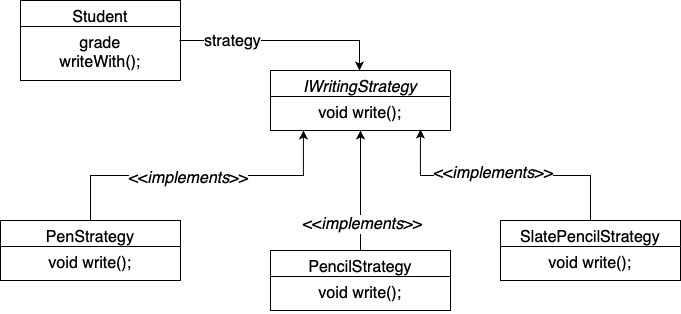

The diagram above was exported from draw.io. Its source (the exported page's mxGraphModel, read from the mxfile embedded in the PNG):
<mxGraphModel dx="849" dy="559" grid="1" gridSize="10" guides="1" tooltips="1" connect="1" arrows="1" fold="1" page="1" pageScale="1" pageWidth="827" pageHeight="1169" math="0" shadow="0">
  <root>
    <mxCell id="WIyWlLk6GJQsqaUBKTNV-0" />
    <mxCell id="WIyWlLk6GJQsqaUBKTNV-1" parent="WIyWlLk6GJQsqaUBKTNV-0" />
    <mxCell id="w_rQGfPqQ96bgydVHSrb-8" style="edgeStyle=orthogonalEdgeStyle;rounded=0;orthogonalLoop=1;jettySize=auto;html=1;entryX=0.5;entryY=0;entryDx=0;entryDy=0;fontSize=16;" edge="1" parent="WIyWlLk6GJQsqaUBKTNV-1">
      <mxGeometry relative="1" as="geometry">
        <mxPoint x="279" y="90" as="sourcePoint" />
        <mxPoint x="459" y="120" as="targetPoint" />
      </mxGeometry>
    </mxCell>
    <mxCell id="w_rQGfPqQ96bgydVHSrb-17" value="strategy" style="edgeLabel;html=1;align=center;verticalAlign=middle;resizable=0;points=[];fontSize=16;" vertex="1" connectable="0" parent="w_rQGfPqQ96bgydVHSrb-8">
      <mxGeometry x="-0.7048" y="1" relative="1" as="geometry">
        <mxPoint x="21" y="1" as="offset" />
      </mxGeometry>
    </mxCell>
    <mxCell id="zkfFHV4jXpPFQw0GAbJ--0" value="Student" style="swimlane;fontStyle=0;align=center;verticalAlign=top;childLayout=stackLayout;horizontal=1;startSize=26;horizontalStack=0;resizeParent=1;resizeLast=0;collapsible=1;marginBottom=0;rounded=0;shadow=0;strokeWidth=1;fontSize=16;" parent="WIyWlLk6GJQsqaUBKTNV-1" vertex="1">
      <mxGeometry x="120" y="50" width="160" height="80" as="geometry">
        <mxRectangle x="230" y="140" width="160" height="26" as="alternateBounds" />
      </mxGeometry>
    </mxCell>
    <mxCell id="zkfFHV4jXpPFQw0GAbJ--1" value="grade&#10;writeWith();" style="text;align=center;verticalAlign=top;spacingLeft=4;spacingRight=4;overflow=hidden;rotatable=0;points=[[0,0.5],[1,0.5]];portConstraint=eastwest;fontSize=16;" parent="zkfFHV4jXpPFQw0GAbJ--0" vertex="1">
      <mxGeometry y="26" width="160" height="54" as="geometry" />
    </mxCell>
    <mxCell id="w_rQGfPqQ96bgydVHSrb-0" value="IWritingStrategy" style="swimlane;fontStyle=2;align=center;verticalAlign=top;childLayout=stackLayout;horizontal=1;startSize=26;horizontalStack=0;resizeParent=1;resizeLast=0;collapsible=1;marginBottom=0;rounded=0;shadow=0;strokeWidth=1;fontSize=16;" vertex="1" parent="WIyWlLk6GJQsqaUBKTNV-1">
      <mxGeometry x="370" y="120" width="180" height="60" as="geometry">
        <mxRectangle x="230" y="140" width="160" height="26" as="alternateBounds" />
      </mxGeometry>
    </mxCell>
    <mxCell id="w_rQGfPqQ96bgydVHSrb-1" value="void write();" style="text;align=center;verticalAlign=top;spacingLeft=4;spacingRight=4;overflow=hidden;rotatable=0;points=[[0,0.5],[1,0.5]];portConstraint=eastwest;fontSize=16;" vertex="1" parent="w_rQGfPqQ96bgydVHSrb-0">
      <mxGeometry y="26" width="180" height="34" as="geometry" />
    </mxCell>
    <mxCell id="w_rQGfPqQ96bgydVHSrb-12" style="edgeStyle=orthogonalEdgeStyle;rounded=0;orthogonalLoop=1;jettySize=auto;html=1;entryX=0.5;entryY=1;entryDx=0;entryDy=0;entryPerimeter=0;fontSize=16;" edge="1" parent="WIyWlLk6GJQsqaUBKTNV-1" source="w_rQGfPqQ96bgydVHSrb-2" target="w_rQGfPqQ96bgydVHSrb-1">
      <mxGeometry relative="1" as="geometry" />
    </mxCell>
    <mxCell id="w_rQGfPqQ96bgydVHSrb-13" value="&amp;lt;&amp;lt;&lt;i&gt;implements&lt;/i&gt;&amp;gt;&amp;gt;" style="edgeLabel;html=1;align=center;verticalAlign=middle;resizable=0;points=[];fontSize=16;" vertex="1" connectable="0" parent="w_rQGfPqQ96bgydVHSrb-12">
      <mxGeometry x="-0.5556" y="-1" relative="1" as="geometry">
        <mxPoint as="offset" />
      </mxGeometry>
    </mxCell>
    <mxCell id="w_rQGfPqQ96bgydVHSrb-2" value="PencilStrategy" style="swimlane;fontStyle=0;align=center;verticalAlign=top;childLayout=stackLayout;horizontal=1;startSize=26;horizontalStack=0;resizeParent=1;resizeLast=0;collapsible=1;marginBottom=0;rounded=0;shadow=0;strokeWidth=1;fontSize=16;" vertex="1" parent="WIyWlLk6GJQsqaUBKTNV-1">
      <mxGeometry x="370" y="300" width="180" height="60" as="geometry">
        <mxRectangle x="230" y="140" width="160" height="26" as="alternateBounds" />
      </mxGeometry>
    </mxCell>
    <mxCell id="w_rQGfPqQ96bgydVHSrb-3" value="void write();" style="text;align=center;verticalAlign=top;spacingLeft=4;spacingRight=4;overflow=hidden;rotatable=0;points=[[0,0.5],[1,0.5]];portConstraint=eastwest;fontSize=16;" vertex="1" parent="w_rQGfPqQ96bgydVHSrb-2">
      <mxGeometry y="26" width="180" height="34" as="geometry" />
    </mxCell>
    <mxCell id="w_rQGfPqQ96bgydVHSrb-9" style="edgeStyle=orthogonalEdgeStyle;rounded=0;orthogonalLoop=1;jettySize=auto;html=1;entryX=0.183;entryY=1;entryDx=0;entryDy=0;entryPerimeter=0;fontSize=16;" edge="1" parent="WIyWlLk6GJQsqaUBKTNV-1" source="w_rQGfPqQ96bgydVHSrb-4" target="w_rQGfPqQ96bgydVHSrb-1">
      <mxGeometry relative="1" as="geometry" />
    </mxCell>
    <mxCell id="w_rQGfPqQ96bgydVHSrb-15" value="&amp;lt;&amp;lt;&lt;i&gt;implements&lt;/i&gt;&amp;gt;&amp;gt;" style="edgeLabel;html=1;align=center;verticalAlign=middle;resizable=0;points=[];fontSize=16;" vertex="1" connectable="0" parent="w_rQGfPqQ96bgydVHSrb-9">
      <mxGeometry x="-0.0624" y="-2" relative="1" as="geometry">
        <mxPoint as="offset" />
      </mxGeometry>
    </mxCell>
    <mxCell id="w_rQGfPqQ96bgydVHSrb-4" value="PenStrategy" style="swimlane;fontStyle=0;align=center;verticalAlign=top;childLayout=stackLayout;horizontal=1;startSize=26;horizontalStack=0;resizeParent=1;resizeLast=0;collapsible=1;marginBottom=0;rounded=0;shadow=0;strokeWidth=1;fontSize=16;" vertex="1" parent="WIyWlLk6GJQsqaUBKTNV-1">
      <mxGeometry x="100" y="270" width="180" height="60" as="geometry">
        <mxRectangle x="230" y="140" width="160" height="26" as="alternateBounds" />
      </mxGeometry>
    </mxCell>
    <mxCell id="w_rQGfPqQ96bgydVHSrb-5" value="void write();" style="text;align=center;verticalAlign=top;spacingLeft=4;spacingRight=4;overflow=hidden;rotatable=0;points=[[0,0.5],[1,0.5]];portConstraint=eastwest;fontSize=16;" vertex="1" parent="w_rQGfPqQ96bgydVHSrb-4">
      <mxGeometry y="26" width="180" height="34" as="geometry" />
    </mxCell>
    <mxCell id="w_rQGfPqQ96bgydVHSrb-10" style="edgeStyle=orthogonalEdgeStyle;rounded=0;orthogonalLoop=1;jettySize=auto;html=1;entryX=0.833;entryY=0.971;entryDx=0;entryDy=0;entryPerimeter=0;fontSize=16;" edge="1" parent="WIyWlLk6GJQsqaUBKTNV-1" source="w_rQGfPqQ96bgydVHSrb-6" target="w_rQGfPqQ96bgydVHSrb-1">
      <mxGeometry relative="1" as="geometry" />
    </mxCell>
    <mxCell id="w_rQGfPqQ96bgydVHSrb-14" value="&amp;lt;&amp;lt;&lt;i&gt;implements&lt;/i&gt;&amp;gt;&amp;gt;" style="edgeLabel;html=1;align=center;verticalAlign=middle;resizable=0;points=[];fontSize=16;" vertex="1" connectable="0" parent="w_rQGfPqQ96bgydVHSrb-10">
      <mxGeometry x="0.0954" y="-3" relative="1" as="geometry">
        <mxPoint as="offset" />
      </mxGeometry>
    </mxCell>
    <mxCell id="w_rQGfPqQ96bgydVHSrb-6" value="SlatePencilStrategy" style="swimlane;fontStyle=0;align=center;verticalAlign=top;childLayout=stackLayout;horizontal=1;startSize=26;horizontalStack=0;resizeParent=1;resizeLast=0;collapsible=1;marginBottom=0;rounded=0;shadow=0;strokeWidth=1;fontSize=16;" vertex="1" parent="WIyWlLk6GJQsqaUBKTNV-1">
      <mxGeometry x="600" y="270" width="180" height="60" as="geometry">
        <mxRectangle x="230" y="140" width="160" height="26" as="alternateBounds" />
      </mxGeometry>
    </mxCell>
    <mxCell id="w_rQGfPqQ96bgydVHSrb-7" value="void write();" style="text;align=center;verticalAlign=top;spacingLeft=4;spacingRight=4;overflow=hidden;rotatable=0;points=[[0,0.5],[1,0.5]];portConstraint=eastwest;fontSize=16;" vertex="1" parent="w_rQGfPqQ96bgydVHSrb-6">
      <mxGeometry y="26" width="180" height="34" as="geometry" />
    </mxCell>
  </root>
</mxGraphModel>